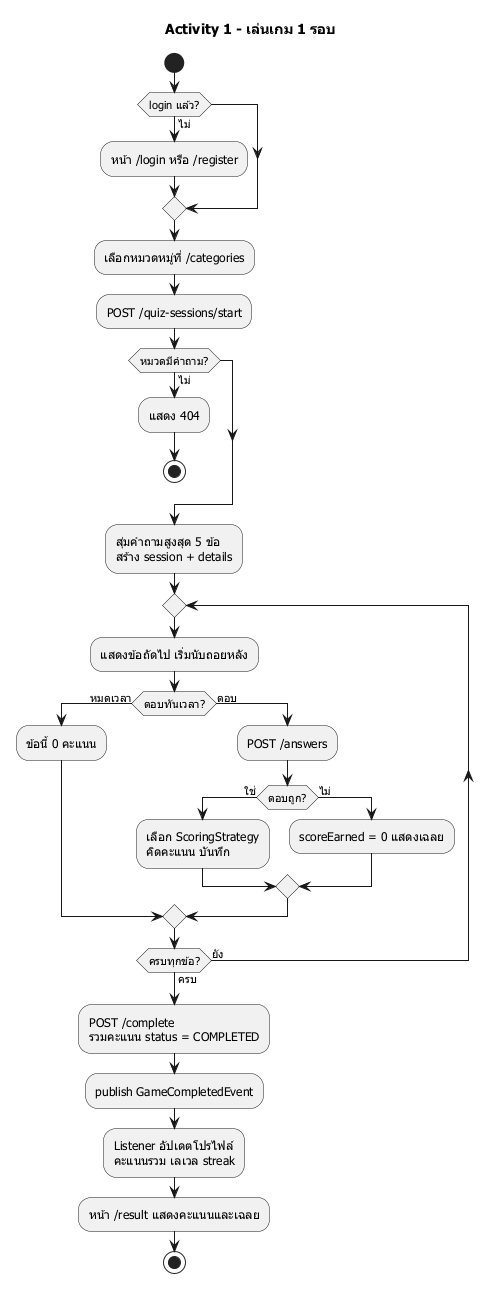

The diagram above was rendered by PlantUML. Its source (embedded in the PNG):
@startuml activity-play
skinparam defaultFontName Tahoma
title Activity 1 - เล่นเกม 1 รอบ

start
if (login แล้ว?) then (ไม่)
    :หน้า /login หรือ /register;
endif
:เลือกหมวดหมู่ที่ /categories;
:POST /quiz-sessions/start;
if (หมวดมีคำถาม?) then (ไม่)
    :แสดง 404;
    stop
endif
:สุ่มคำถามสูงสุด 5 ข้อ
สร้าง session + details;
repeat
    :แสดงข้อถัดไป เริ่มนับถอยหลัง;
    if (ตอบทันเวลา?) then (หมดเวลา)
        :ข้อนี้ 0 คะแนน;
    else (ตอบ)
        :POST /answers;
        if (ตอบถูก?) then (ใช่)
            :เลือก ScoringStrategy
            คิดคะแนน บันทึก;
        else (ไม่)
            :scoreEarned = 0 แสดงเฉลย;
        endif
    endif
repeat while (ครบทุกข้อ?) is (ยัง) not (ครบ)
:POST /complete
รวมคะแนน status = COMPLETED;
:publish GameCompletedEvent;
:Listener อัปเดตโปรไฟล์
คะแนนรวม เลเวล streak;
:หน้า /result แสดงคะแนนและเฉลย;
stop
@enduml